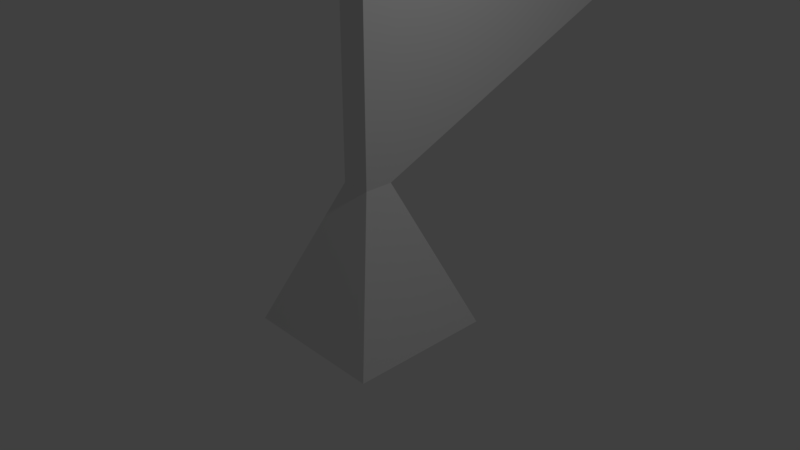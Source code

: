 # Source: Flag.blend  (saved by Blender 2.78.0; exported with 4.5.12 LTS)
import bpy
from mathutils import Matrix  # noqa: F401  (used for matrix-valued properties, if any)

bpy.ops.wm.read_factory_settings(use_empty=True)
scene = bpy.context.scene
scene.name = 'Scene'

# ---- collections
col_collection_1 = bpy.data.collections.new('Collection 1'); scene.collection.children.link(col_collection_1)

# ---- materials (node trees are filled in below, after node groups)
mat_material = bpy.data.materials.new('Material')
mat_material.alpha_threshold = 0.0
mat_material.use_transparent_shadow = False
mat_material.roughness = 0.5
mat_material.line_color = (0.0, 0.0, 0.0, 1.0)

# ---- material node trees

# ---- world
world_world = bpy.data.worlds.new('World'); scene.world = world_world
world_world.color = (0.05088, 0.05088, 0.05088)
world_world.use_sun_shadow = False
world_world.sun_shadow_jitter_overblur = 0.0
world_world.cycles.sampling_method = 'MANUAL'

# ---- cameras
cam_camera = bpy.data.cameras.new('Camera')
cam_camera.clip_end = 100.0
cam_camera.lens = 35.0
cam_camera.sensor_width = 32.0
cam_camera.sensor_height = 18.0
cam_camera.ortho_scale = 7.314
cam_camera.dof.focus_distance = 0.0
cam_camera.dof.aperture_fstop = 128.0

# ---- lights
light_lamp = bpy.data.lights.new('Lamp', 'POINT')
light_lamp.transmission_factor = 0.0
light_lamp.cutoff_distance = 30.0
light_lamp.energy = 100.0
light_lamp.shadow_buffer_clip_start = 1.001
light_lamp.shadow_soft_size = 0.1
light_lamp.shadow_maximum_resolution = 0.006
light_lamp.use_absolute_resolution = True

# ---- meshes
me_cube = bpy.data.meshes.new('Cube')
me_cube.from_pydata([(-1.0, -1.0, 1.0), (-1.0, -1.0, -1.0), (1.0, -1.0, -1.0), (1.0, -1.0, 1.0), (-0.2, 1.0, 0.2), (-0.2, 1.0, -0.2), (0.2, 1.0, -0.2), (0.2, 1.0, 0.2), (-0.2, 8.474, 0.2), (-0.2, 8.474, -0.2), (0.2, 8.474, -0.2), (0.2, 8.474, 0.2), (-7.079e-05, 4.737, 9.465), (-7.079e-05, 4.737, 9.465), (-7.079e-05, 4.737, 9.465), (-7.079e-05, 4.737, 9.465)], [], [(0, 1, 2, 3), (7, 6, 10, 11), (0, 4, 5, 1), (1, 5, 6, 2), (2, 6, 7, 3), (4, 0, 3, 7), (8, 11, 10, 9), (11, 8, 14, 15), (6, 5, 9, 10), (5, 4, 8, 9), (12, 13, 15, 14), (4, 7, 13, 12), (8, 4, 12, 14), (7, 11, 15, 13)])
me_cube.materials.append(mat_material)
me_cube.use_remesh_preserve_volume = False
me_cube.use_remesh_preserve_attributes = False
me_cube.use_mirror_vertex_groups = False
me_cube.update()

# ---- objects
ob_cube = bpy.data.objects.new('Cube', me_cube)
ob_lamp = bpy.data.objects.new('Lamp', light_lamp)
ob_camera = bpy.data.objects.new('Camera', cam_camera)

# ---- transforms, parenting, visibility, modifiers, constraints
ob_cube.location = (0.0, 0.0, 0.0)
ob_cube.rotation_euler = (1.571, -0.0, -3.142)
ob_cube.lock_rotations_4d = False
ob_cube.empty_display_type = 'ARROWS'
ob_cube.lineart.crease_threshold = 0.0
ob_lamp.location = (4.076, 1.005, 5.904)
ob_lamp.rotation_euler = (0.6503, 0.05522, 1.866)
ob_lamp.lock_rotations_4d = False
ob_lamp.empty_display_type = 'ARROWS'
ob_lamp.color = (0.0, 0.0, 0.0, 0.0)
ob_lamp.lineart.crease_threshold = 0.0
ob_camera.location = (7.481, -6.508, 5.344)
ob_camera.rotation_euler = (1.109, 0.0, 0.8149)
ob_camera.lock_rotations_4d = False
ob_camera.empty_display_type = 'ARROWS'
ob_camera.color = (0.0, 0.0, 0.0, 0.0)
ob_camera.display_type = 'WIRE'
ob_camera.lineart.crease_threshold = 0.0

# ---- collection membership
col_collection_1.objects.link(ob_cube)
col_collection_1.objects.link(ob_lamp)
col_collection_1.objects.link(ob_camera)

# ---- scene / render settings (as saved in the file)
scene.camera = ob_camera
scene.frame_start = 1; scene.frame_end = 250; scene.frame_set(1)
scene.render.engine = 'BLENDER_EEVEE_NEXT'
scene.render.resolution_percentage = 50
scene.render.dither_intensity = 0.0
scene.cycles.use_denoising = False
scene.cycles.samples = 128
scene.cycles.sampling_pattern = 'TABULATED_SOBOL'
scene.cycles.light_sampling_threshold = 0.0
scene.cycles.use_adaptive_sampling = False
scene.cycles.use_light_tree = False
scene.cycles.blur_glossy = 0.0
scene.cycles.sample_clamp_indirect = 0.0
scene.view_settings.view_transform = 'Standard'
bpy.context.view_layer.update()
